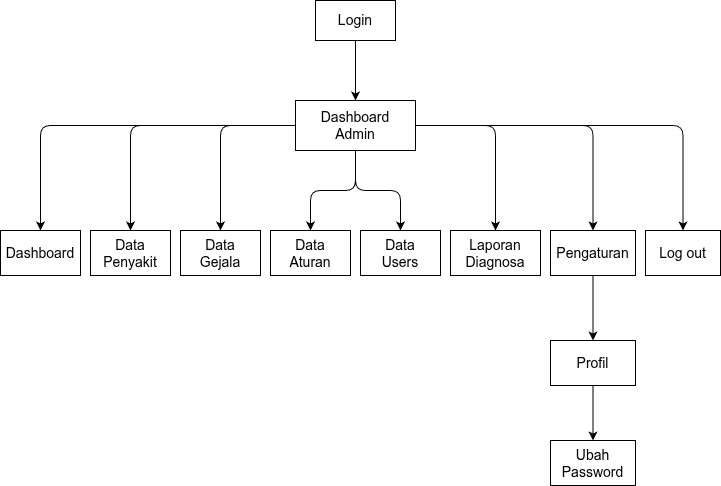

The diagram above was exported from draw.io. Its source (the exported page's mxGraphModel, read from the mxfile embedded in the PNG):
<mxGraphModel dx="932" dy="797" grid="0" gridSize="10" guides="1" tooltips="1" connect="1" arrows="1" fold="1" page="1" pageScale="1" pageWidth="1654" pageHeight="1169" math="0" shadow="0">
  <root>
    <mxCell id="0" />
    <mxCell id="1" parent="0" />
    <mxCell id="admin_login" value="Login" style="whiteSpace=wrap;html=1;fontSize=14;" parent="1" vertex="1">
      <mxGeometry x="335" y="40" width="80" height="40" as="geometry" />
    </mxCell>
    <mxCell id="admin_dash" value="Dashboard&#10;Admin" style="whiteSpace=wrap;html=1;fontSize=14;" parent="1" vertex="1">
      <mxGeometry x="315" y="140" width="120" height="50" as="geometry" />
    </mxCell>
    <mxCell id="e1" style="edgeStyle=orthogonalEdgeStyle;html=1;" parent="1" source="admin_login" target="admin_dash" edge="1">
      <mxGeometry relative="1" as="geometry" />
    </mxCell>
    <mxCell id="m1" value="&lt;font style=&quot;font-size: 14px;&quot;&gt;Dashboard&lt;/font&gt;" style="whiteSpace=wrap;html=1;fontSize=10;" parent="1" vertex="1">
      <mxGeometry x="20" y="270" width="80" height="45" as="geometry" />
    </mxCell>
    <mxCell id="m2" value="Data&#10;Penyakit" style="whiteSpace=wrap;html=1;fontSize=14;" parent="1" vertex="1">
      <mxGeometry x="110" y="270" width="80" height="45" as="geometry" />
    </mxCell>
    <mxCell id="m3" value="Data&#10;Gejala" style="whiteSpace=wrap;html=1;fontSize=14;" parent="1" vertex="1">
      <mxGeometry x="200" y="270" width="80" height="45" as="geometry" />
    </mxCell>
    <mxCell id="m4" value="Data&#10;Aturan" style="whiteSpace=wrap;html=1;fontSize=14;" parent="1" vertex="1">
      <mxGeometry x="290" y="270" width="80" height="45" as="geometry" />
    </mxCell>
    <mxCell id="m5" value="Data&#10;Users" style="whiteSpace=wrap;html=1;fontSize=14;" parent="1" vertex="1">
      <mxGeometry x="380" y="270" width="80" height="45" as="geometry" />
    </mxCell>
    <mxCell id="m6" value="Laporan&#10;Diagnosa" style="whiteSpace=wrap;html=1;fontSize=14;" parent="1" vertex="1">
      <mxGeometry x="470" y="270" width="90" height="45" as="geometry" />
    </mxCell>
    <mxCell id="m7" value="Pengaturan" style="whiteSpace=wrap;html=1;fontSize=14;" parent="1" vertex="1">
      <mxGeometry x="570" y="270" width="85" height="45" as="geometry" />
    </mxCell>
    <mxCell id="m8" value="Log out" style="whiteSpace=wrap;html=1;fontSize=14;" parent="1" vertex="1">
      <mxGeometry x="665" y="270" width="75" height="45" as="geometry" />
    </mxCell>
    <mxCell id="e_m1" style="edgeStyle=orthogonalEdgeStyle;html=1;" parent="1" source="admin_dash" target="m1" edge="1">
      <mxGeometry relative="1" as="geometry" />
    </mxCell>
    <mxCell id="e_m2" style="edgeStyle=orthogonalEdgeStyle;html=1;" parent="1" source="admin_dash" target="m2" edge="1">
      <mxGeometry relative="1" as="geometry" />
    </mxCell>
    <mxCell id="e_m3" style="edgeStyle=orthogonalEdgeStyle;html=1;" parent="1" source="admin_dash" target="m3" edge="1">
      <mxGeometry relative="1" as="geometry" />
    </mxCell>
    <mxCell id="e_m4" style="edgeStyle=orthogonalEdgeStyle;html=1;" parent="1" source="admin_dash" target="m4" edge="1">
      <mxGeometry relative="1" as="geometry" />
    </mxCell>
    <mxCell id="e_m5" style="edgeStyle=orthogonalEdgeStyle;html=1;" parent="1" source="admin_dash" target="m5" edge="1">
      <mxGeometry relative="1" as="geometry" />
    </mxCell>
    <mxCell id="e_m6" style="edgeStyle=orthogonalEdgeStyle;html=1;" parent="1" source="admin_dash" target="m6" edge="1">
      <mxGeometry relative="1" as="geometry" />
    </mxCell>
    <mxCell id="e_m7" style="edgeStyle=orthogonalEdgeStyle;html=1;" parent="1" source="admin_dash" target="m7" edge="1">
      <mxGeometry relative="1" as="geometry" />
    </mxCell>
    <mxCell id="e_m8" style="edgeStyle=orthogonalEdgeStyle;html=1;" parent="1" source="admin_dash" target="m8" edge="1">
      <mxGeometry relative="1" as="geometry" />
    </mxCell>
    <mxCell id="s1" value="Profil" style="whiteSpace=wrap;html=1;fontSize=14;" parent="1" vertex="1">
      <mxGeometry x="570" y="380" width="85" height="45" as="geometry" />
    </mxCell>
    <mxCell id="s2" value="Ubah&#10;Password" style="whiteSpace=wrap;html=1;fontSize=14;" parent="1" vertex="1">
      <mxGeometry x="570" y="480" width="85" height="45" as="geometry" />
    </mxCell>
    <mxCell id="e_s1" style="edgeStyle=orthogonalEdgeStyle;html=1;exitX=0.5;exitY=1;entryX=0.5;entryY=0;" parent="1" source="m7" target="s1" edge="1">
      <mxGeometry relative="1" as="geometry" />
    </mxCell>
    <mxCell id="e_s2" style="edgeStyle=orthogonalEdgeStyle;html=1;exitX=0.5;exitY=1;entryX=0.5;entryY=0;" parent="1" source="s1" target="s2" edge="1">
      <mxGeometry relative="1" as="geometry" />
    </mxCell>
  </root>
</mxGraphModel>